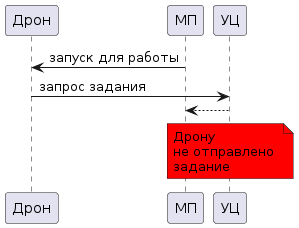

The diagram above was rendered by PlantUML. Its source (embedded in the PNG):
@startuml

participant Drone as "Дрон"

participant Mobile as "МП"
participant CC as "УЦ"

Mobile -> Drone: запуск для работы
Drone -> CC: запрос задания
CC --> Mobile
note over CC #red
Дрону 
не отправлено 
задание
end note


@enduml